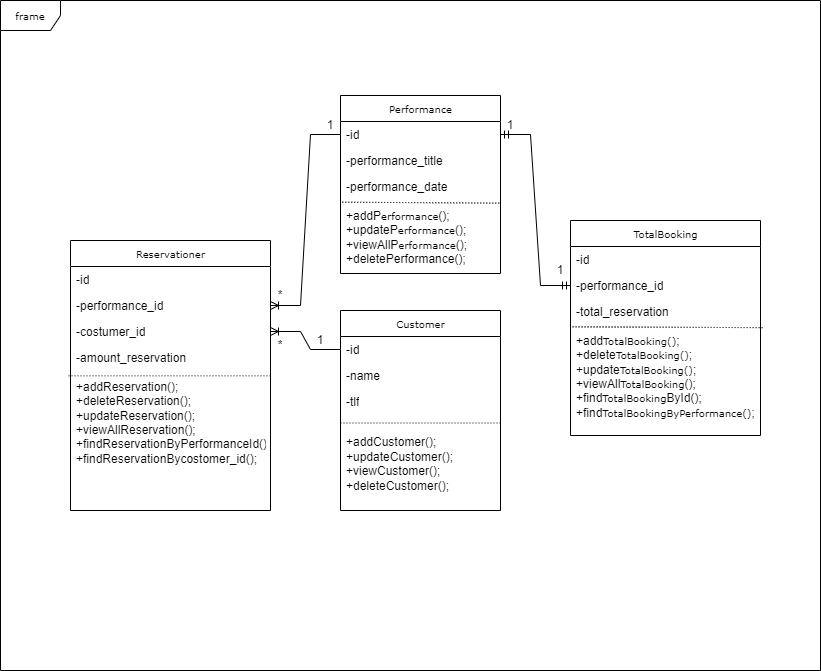

The diagram above was exported from draw.io. Its source (the exported page's mxGraphModel, read from the mxfile embedded in the PNG):
<mxGraphModel dx="1247" dy="618" grid="1" gridSize="10" guides="1" tooltips="1" connect="1" arrows="1" fold="1" page="1" pageScale="1" pageWidth="850" pageHeight="1100" background="none" math="0" shadow="0">
  <root>
    <mxCell id="0" />
    <mxCell id="1" parent="0" />
    <mxCell id="17acba5748e5396b-1" value="frame" style="shape=umlFrame;whiteSpace=wrap;html=1;rounded=0;shadow=0;comic=0;labelBackgroundColor=none;strokeWidth=1;fontFamily=Verdana;fontSize=10;align=center;" parent="1" vertex="1">
      <mxGeometry x="80" y="10" width="820" height="670" as="geometry" />
    </mxCell>
    <mxCell id="17acba5748e5396b-2" value="Reservationer" style="swimlane;html=1;fontStyle=0;childLayout=stackLayout;horizontal=1;startSize=26;fillColor=none;horizontalStack=0;resizeParent=1;resizeLast=0;collapsible=1;marginBottom=0;swimlaneFillColor=#ffffff;rounded=0;shadow=0;comic=0;labelBackgroundColor=none;strokeWidth=1;fontFamily=Verdana;fontSize=10;align=center;" parent="1" vertex="1">
      <mxGeometry x="150" y="250" width="200" height="270" as="geometry" />
    </mxCell>
    <mxCell id="17acba5748e5396b-3" value="-id" style="text;html=1;strokeColor=none;fillColor=none;align=left;verticalAlign=top;spacingLeft=4;spacingRight=4;whiteSpace=wrap;overflow=hidden;rotatable=0;points=[[0,0.5],[1,0.5]];portConstraint=eastwest;" parent="17acba5748e5396b-2" vertex="1">
      <mxGeometry y="26" width="200" height="26" as="geometry" />
    </mxCell>
    <mxCell id="17acba5748e5396b-4" value="-performance_id" style="text;html=1;strokeColor=none;fillColor=none;align=left;verticalAlign=top;spacingLeft=4;spacingRight=4;whiteSpace=wrap;overflow=hidden;rotatable=0;points=[[0,0.5],[1,0.5]];portConstraint=eastwest;" parent="17acba5748e5396b-2" vertex="1">
      <mxGeometry y="52" width="200" height="26" as="geometry" />
    </mxCell>
    <mxCell id="17acba5748e5396b-6" value="-costumer_id" style="text;html=1;strokeColor=none;fillColor=none;align=left;verticalAlign=top;spacingLeft=4;spacingRight=4;whiteSpace=wrap;overflow=hidden;rotatable=0;points=[[0,0.5],[1,0.5]];portConstraint=eastwest;" parent="17acba5748e5396b-2" vertex="1">
      <mxGeometry y="78" width="200" height="26" as="geometry" />
    </mxCell>
    <mxCell id="17acba5748e5396b-9" value="-amount_reservation&lt;br&gt;&lt;br&gt;+addReservation();&lt;br&gt;+deleteReservation();&lt;br&gt;+updateReservation();&lt;br&gt;+viewAllReservation();&lt;br&gt;+findReservationByPerformanceId();&lt;br&gt;+findReservationBycostomer_id();" style="text;html=1;strokeColor=none;fillColor=none;align=left;verticalAlign=top;spacingLeft=4;spacingRight=4;whiteSpace=wrap;overflow=hidden;rotatable=0;points=[[0,0.5],[1,0.5]];portConstraint=eastwest;" parent="17acba5748e5396b-2" vertex="1">
      <mxGeometry y="104" width="200" height="166" as="geometry" />
    </mxCell>
    <mxCell id="-WzJxx4gnGP9quFHf0au-9" value="" style="endArrow=none;html=1;rounded=0;dashed=1;dashPattern=1 2;exitX=-0.01;exitY=0.189;exitDx=0;exitDy=0;exitPerimeter=0;entryX=1.004;entryY=0.189;entryDx=0;entryDy=0;entryPerimeter=0;" edge="1" parent="17acba5748e5396b-2" source="17acba5748e5396b-9" target="17acba5748e5396b-9">
      <mxGeometry relative="1" as="geometry">
        <mxPoint x="260" y="240" as="sourcePoint" />
        <mxPoint x="190" y="133" as="targetPoint" />
      </mxGeometry>
    </mxCell>
    <mxCell id="17acba5748e5396b-20" value="Performance" style="swimlane;html=1;fontStyle=0;childLayout=stackLayout;horizontal=1;startSize=26;fillColor=none;horizontalStack=0;resizeParent=1;resizeLast=0;collapsible=1;marginBottom=0;swimlaneFillColor=#ffffff;rounded=0;shadow=0;comic=0;labelBackgroundColor=none;strokeWidth=1;fontFamily=Verdana;fontSize=10;align=center;" parent="1" vertex="1">
      <mxGeometry x="420" y="105" width="160" height="178" as="geometry" />
    </mxCell>
    <mxCell id="17acba5748e5396b-21" value="-id" style="text;html=1;strokeColor=none;fillColor=none;align=left;verticalAlign=top;spacingLeft=4;spacingRight=4;whiteSpace=wrap;overflow=hidden;rotatable=0;points=[[0,0.5],[1,0.5]];portConstraint=eastwest;" parent="17acba5748e5396b-20" vertex="1">
      <mxGeometry y="26" width="160" height="26" as="geometry" />
    </mxCell>
    <mxCell id="17acba5748e5396b-24" value="-performance_title" style="text;html=1;strokeColor=none;fillColor=none;align=left;verticalAlign=top;spacingLeft=4;spacingRight=4;whiteSpace=wrap;overflow=hidden;rotatable=0;points=[[0,0.5],[1,0.5]];portConstraint=eastwest;" parent="17acba5748e5396b-20" vertex="1">
      <mxGeometry y="52" width="160" height="26" as="geometry" />
    </mxCell>
    <mxCell id="SelTJnBlzgijpRl-cygQ-8" value="-performance_date&lt;br&gt;&lt;br&gt;+addP&lt;span style=&quot;font-family: Verdana; font-size: 10px; text-align: center;&quot;&gt;erformance&lt;/span&gt;();&lt;br&gt;+updateP&lt;span style=&quot;font-family: Verdana; font-size: 10px; text-align: center;&quot;&gt;erformance&lt;/span&gt;();&lt;br&gt;+viewAllP&lt;span style=&quot;font-family: Verdana; font-size: 10px; text-align: center;&quot;&gt;erformance&lt;/span&gt;();&lt;br&gt;+deletePerformance();" style="text;html=1;strokeColor=none;fillColor=none;align=left;verticalAlign=top;spacingLeft=4;spacingRight=4;whiteSpace=wrap;overflow=hidden;rotatable=0;points=[[0,0.5],[1,0.5]];portConstraint=eastwest;" parent="17acba5748e5396b-20" vertex="1">
      <mxGeometry y="78" width="160" height="92" as="geometry" />
    </mxCell>
    <mxCell id="-WzJxx4gnGP9quFHf0au-13" value="" style="endArrow=none;html=1;rounded=0;dashed=1;dashPattern=1 2;entryX=0.999;entryY=0.322;entryDx=0;entryDy=0;entryPerimeter=0;exitX=0.011;exitY=0.312;exitDx=0;exitDy=0;exitPerimeter=0;" edge="1" parent="17acba5748e5396b-20" source="SelTJnBlzgijpRl-cygQ-8" target="SelTJnBlzgijpRl-cygQ-8">
      <mxGeometry relative="1" as="geometry">
        <mxPoint x="-80" y="215" as="sourcePoint" />
        <mxPoint x="80" y="215" as="targetPoint" />
        <Array as="points" />
      </mxGeometry>
    </mxCell>
    <mxCell id="17acba5748e5396b-30" value="TotalBooking" style="swimlane;html=1;fontStyle=0;childLayout=stackLayout;horizontal=1;startSize=26;fillColor=none;horizontalStack=0;resizeParent=1;resizeLast=0;collapsible=1;marginBottom=0;swimlaneFillColor=#ffffff;rounded=0;shadow=0;comic=0;labelBackgroundColor=none;strokeWidth=1;fontFamily=Verdana;fontSize=10;align=center;" parent="1" vertex="1">
      <mxGeometry x="650" y="230" width="190" height="215" as="geometry" />
    </mxCell>
    <mxCell id="17acba5748e5396b-31" value="-id" style="text;html=1;strokeColor=none;fillColor=none;align=left;verticalAlign=top;spacingLeft=4;spacingRight=4;whiteSpace=wrap;overflow=hidden;rotatable=0;points=[[0,0.5],[1,0.5]];portConstraint=eastwest;" parent="17acba5748e5396b-30" vertex="1">
      <mxGeometry y="26" width="190" height="26" as="geometry" />
    </mxCell>
    <mxCell id="17acba5748e5396b-32" value="-performance_id" style="text;html=1;strokeColor=none;fillColor=none;align=left;verticalAlign=top;spacingLeft=4;spacingRight=4;whiteSpace=wrap;overflow=hidden;rotatable=0;points=[[0,0.5],[1,0.5]];portConstraint=eastwest;" parent="17acba5748e5396b-30" vertex="1">
      <mxGeometry y="52" width="190" height="26" as="geometry" />
    </mxCell>
    <mxCell id="17acba5748e5396b-33" value="-total_reservation&lt;br&gt;&lt;br&gt;+add&lt;span style=&quot;font-family: Verdana; font-size: 10px; text-align: center;&quot;&gt;TotalBooking()&lt;/span&gt;;&lt;br&gt;+delete&lt;span style=&quot;font-family: Verdana; font-size: 10px; text-align: center;&quot;&gt;TotalBooking()&lt;/span&gt;;&lt;br&gt;+update&lt;span style=&quot;font-family: Verdana; font-size: 10px; text-align: center;&quot;&gt;TotalBooking()&lt;/span&gt;;&lt;br&gt;+viewAll&lt;span style=&quot;font-family: Verdana; font-size: 10px; text-align: center;&quot;&gt;TotalBooking&lt;/span&gt;();&lt;br&gt;+find&lt;span style=&quot;font-family: Verdana; font-size: 10px; text-align: center;&quot;&gt;TotalBooking&lt;/span&gt;ById();&lt;br&gt;+find&lt;span style=&quot;font-family: Verdana; font-size: 10px; text-align: center;&quot;&gt;TotalBookingByPerformance()&lt;/span&gt;;" style="text;html=1;strokeColor=none;fillColor=none;align=left;verticalAlign=top;spacingLeft=4;spacingRight=4;whiteSpace=wrap;overflow=hidden;rotatable=0;points=[[0,0.5],[1,0.5]];portConstraint=eastwest;" parent="17acba5748e5396b-30" vertex="1">
      <mxGeometry y="78" width="190" height="120" as="geometry" />
    </mxCell>
    <mxCell id="-WzJxx4gnGP9quFHf0au-15" value="" style="endArrow=none;html=1;rounded=0;dashed=1;dashPattern=1 2;entryX=1.017;entryY=0.243;entryDx=0;entryDy=0;entryPerimeter=0;exitX=0.011;exitY=0.236;exitDx=0;exitDy=0;exitPerimeter=0;" edge="1" parent="17acba5748e5396b-30" source="17acba5748e5396b-33" target="17acba5748e5396b-33">
      <mxGeometry relative="1" as="geometry">
        <mxPoint x="-300" y="100" as="sourcePoint" />
        <mxPoint x="-140" y="100" as="targetPoint" />
        <Array as="points" />
      </mxGeometry>
    </mxCell>
    <mxCell id="5d2195bd80daf111-5" value="Customer" style="swimlane;html=1;fontStyle=0;childLayout=stackLayout;horizontal=1;startSize=26;fillColor=none;horizontalStack=0;resizeParent=1;resizeLast=0;collapsible=1;marginBottom=0;swimlaneFillColor=#ffffff;rounded=0;shadow=0;comic=0;labelBackgroundColor=none;strokeWidth=1;fontFamily=Verdana;fontSize=10;align=center;" parent="1" vertex="1">
      <mxGeometry x="420" y="320" width="160" height="200" as="geometry" />
    </mxCell>
    <mxCell id="5d2195bd80daf111-6" value="-id" style="text;html=1;strokeColor=none;fillColor=none;align=left;verticalAlign=top;spacingLeft=4;spacingRight=4;whiteSpace=wrap;overflow=hidden;rotatable=0;points=[[0,0.5],[1,0.5]];portConstraint=eastwest;" parent="5d2195bd80daf111-5" vertex="1">
      <mxGeometry y="26" width="160" height="26" as="geometry" />
    </mxCell>
    <mxCell id="SelTJnBlzgijpRl-cygQ-9" value="-name" style="text;html=1;strokeColor=none;fillColor=none;align=left;verticalAlign=top;spacingLeft=4;spacingRight=4;whiteSpace=wrap;overflow=hidden;rotatable=0;points=[[0,0.5],[1,0.5]];portConstraint=eastwest;" parent="5d2195bd80daf111-5" vertex="1">
      <mxGeometry y="52" width="160" height="26" as="geometry" />
    </mxCell>
    <mxCell id="5d2195bd80daf111-7" value="-tlf" style="text;html=1;strokeColor=none;fillColor=none;align=left;verticalAlign=top;spacingLeft=4;spacingRight=4;whiteSpace=wrap;overflow=hidden;rotatable=0;points=[[0,0.5],[1,0.5]];portConstraint=eastwest;" parent="5d2195bd80daf111-5" vertex="1">
      <mxGeometry y="78" width="160" height="26" as="geometry" />
    </mxCell>
    <mxCell id="SelTJnBlzgijpRl-cygQ-11" value="&lt;br&gt;+addCustomer();&lt;br&gt;+updateCustomer();&lt;br&gt;+viewCustomer();&lt;br&gt;+deleteCustomer();" style="text;html=1;strokeColor=none;fillColor=none;align=left;verticalAlign=top;spacingLeft=4;spacingRight=4;whiteSpace=wrap;overflow=hidden;rotatable=0;points=[[0,0.5],[1,0.5]];portConstraint=eastwest;" parent="5d2195bd80daf111-5" vertex="1">
      <mxGeometry y="104" width="160" height="96" as="geometry" />
    </mxCell>
    <mxCell id="-WzJxx4gnGP9quFHf0au-11" value="" style="endArrow=none;html=1;rounded=0;dashed=1;dashPattern=1 2;" edge="1" parent="5d2195bd80daf111-5">
      <mxGeometry relative="1" as="geometry">
        <mxPoint y="112.5" as="sourcePoint" />
        <mxPoint x="160" y="112.5" as="targetPoint" />
      </mxGeometry>
    </mxCell>
    <mxCell id="-WzJxx4gnGP9quFHf0au-2" value="" style="edgeStyle=entityRelationEdgeStyle;fontSize=12;html=1;endArrow=ERmandOne;startArrow=ERmandOne;rounded=0;entryX=1;entryY=0.5;entryDx=0;entryDy=0;exitX=0;exitY=0.5;exitDx=0;exitDy=0;" edge="1" parent="1" source="17acba5748e5396b-32" target="17acba5748e5396b-21">
      <mxGeometry width="100" height="100" relative="1" as="geometry">
        <mxPoint x="500" y="190" as="sourcePoint" />
        <mxPoint x="600" y="90" as="targetPoint" />
      </mxGeometry>
    </mxCell>
    <mxCell id="-WzJxx4gnGP9quFHf0au-4" value="" style="edgeStyle=entityRelationEdgeStyle;fontSize=12;html=1;endArrow=ERoneToMany;rounded=0;exitX=0;exitY=0.5;exitDx=0;exitDy=0;entryX=1;entryY=0.5;entryDx=0;entryDy=0;" edge="1" parent="1" source="17acba5748e5396b-21" target="17acba5748e5396b-4">
      <mxGeometry width="100" height="100" relative="1" as="geometry">
        <mxPoint x="250" y="467.5" as="sourcePoint" />
        <mxPoint x="350" y="367.5" as="targetPoint" />
      </mxGeometry>
    </mxCell>
    <mxCell id="-WzJxx4gnGP9quFHf0au-6" value="" style="edgeStyle=entityRelationEdgeStyle;fontSize=12;html=1;endArrow=ERoneToMany;rounded=0;exitX=0;exitY=0.5;exitDx=0;exitDy=0;entryX=1;entryY=0.5;entryDx=0;entryDy=0;" edge="1" parent="1" source="5d2195bd80daf111-6" target="17acba5748e5396b-6">
      <mxGeometry width="100" height="100" relative="1" as="geometry">
        <mxPoint x="370" y="370" as="sourcePoint" />
        <mxPoint x="470" y="270" as="targetPoint" />
      </mxGeometry>
    </mxCell>
    <mxCell id="-WzJxx4gnGP9quFHf0au-17" value="1" style="text;html=1;strokeColor=none;fillColor=none;align=center;verticalAlign=middle;whiteSpace=wrap;rounded=0;" vertex="1" parent="1">
      <mxGeometry x="380" y="120" width="60" height="30" as="geometry" />
    </mxCell>
    <mxCell id="-WzJxx4gnGP9quFHf0au-18" value="1" style="text;html=1;strokeColor=none;fillColor=none;align=center;verticalAlign=middle;whiteSpace=wrap;rounded=0;" vertex="1" parent="1">
      <mxGeometry x="570" y="120" width="40" height="30" as="geometry" />
    </mxCell>
    <mxCell id="-WzJxx4gnGP9quFHf0au-19" value="1" style="text;html=1;strokeColor=none;fillColor=none;align=center;verticalAlign=middle;whiteSpace=wrap;rounded=0;" vertex="1" parent="1">
      <mxGeometry x="630" y="270" width="20" height="20" as="geometry" />
    </mxCell>
    <mxCell id="-WzJxx4gnGP9quFHf0au-20" value="1" style="text;html=1;strokeColor=none;fillColor=none;align=center;verticalAlign=middle;whiteSpace=wrap;rounded=0;" vertex="1" parent="1">
      <mxGeometry x="390" y="340" width="20" height="20" as="geometry" />
    </mxCell>
    <mxCell id="-WzJxx4gnGP9quFHf0au-23" value="*&lt;span style=&quot;color: rgba(0, 0, 0, 0); font-family: monospace; font-size: 0px; text-align: start;&quot;&gt;%3CmxGraphModel%3E%3Croot%3E%3CmxCell%20id%3D%220%22%2F%3E%3CmxCell%20id%3D%221%22%20parent%3D%220%22%2F%3E%3CmxCell%20id%3D%222%22%20value%3D%221%22%20style%3D%22text%3Bhtml%3D1%3BstrokeColor%3Dnone%3BfillColor%3Dnone%3Balign%3Dcenter%3BverticalAlign%3Dmiddle%3BwhiteSpace%3Dwrap%3Brounded%3D0%3B%22%20vertex%3D%221%22%20parent%3D%221%22%3E%3CmxGeometry%20x%3D%22570%22%20y%3D%22120%22%20width%3D%2240%22%20height%3D%2230%22%20as%3D%22geometry%22%2F%3E%3C%2FmxCell%3E%3C%2Froot%3E%3C%2FmxGraphModel%3E&lt;/span&gt;" style="text;html=1;strokeColor=none;fillColor=none;align=center;verticalAlign=middle;whiteSpace=wrap;rounded=0;" vertex="1" parent="1">
      <mxGeometry x="330" y="340" width="60" height="30" as="geometry" />
    </mxCell>
    <mxCell id="-WzJxx4gnGP9quFHf0au-24" value="*&lt;span style=&quot;color: rgba(0, 0, 0, 0); font-family: monospace; font-size: 0px; text-align: start;&quot;&gt;%3CmxGraphModel%3E%3Croot%3E%3CmxCell%20id%3D%220%22%2F%3E%3CmxCell%20id%3D%221%22%20parent%3D%220%22%2F%3E%3CmxCell%20id%3D%222%22%20value%3D%221%22%20style%3D%22text%3Bhtml%3D1%3BstrokeColor%3Dnone%3BfillColor%3Dnone%3Balign%3Dcenter%3BverticalAlign%3Dmiddle%3BwhiteSpace%3Dwrap%3Brounded%3D0%3B%22%20vertex%3D%221%22%20parent%3D%221%22%3E%3CmxGeometry%20x%3D%22570%22%20y%3D%22120%22%20width%3D%2240%22%20height%3D%2230%22%20as%3D%22geometry%22%2F%3E%3C%2FmxCell%3E%3C%2Froot%3E%3C%2FmxGraphModel%3E&lt;/span&gt;" style="text;html=1;strokeColor=none;fillColor=none;align=center;verticalAlign=middle;whiteSpace=wrap;rounded=0;" vertex="1" parent="1">
      <mxGeometry x="330" y="290" width="60" height="30" as="geometry" />
    </mxCell>
  </root>
</mxGraphModel>